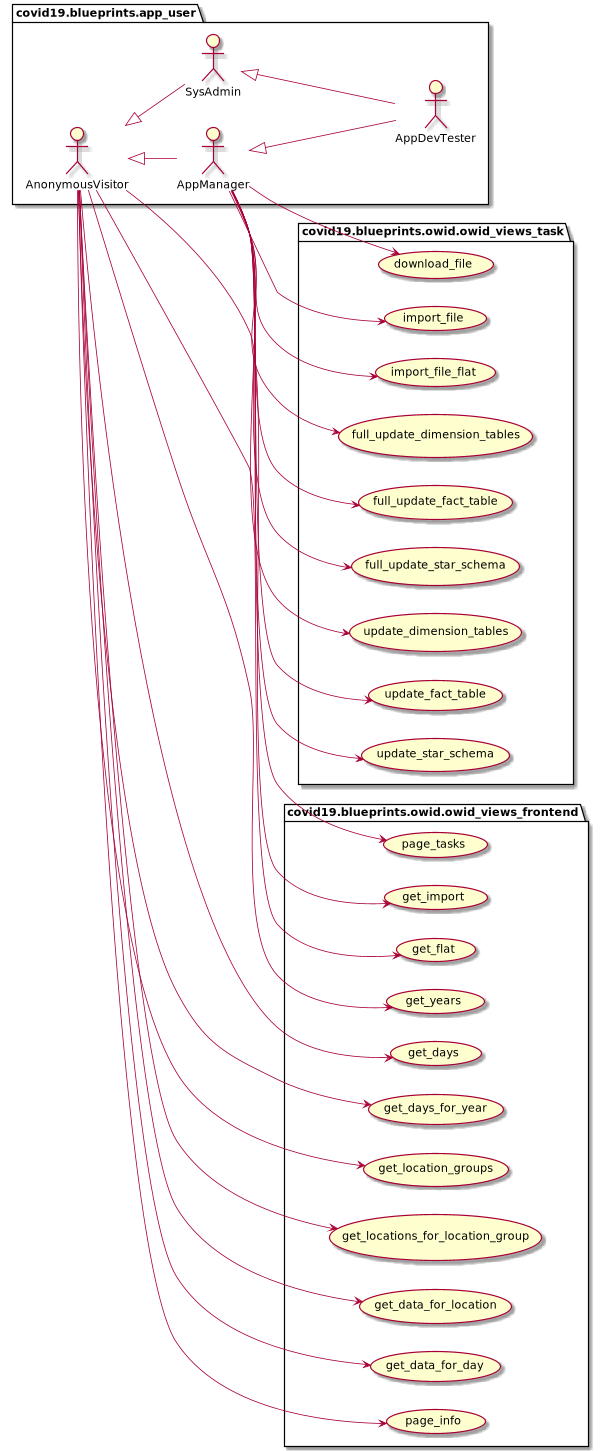

The diagram above was rendered by PlantUML. Its source (embedded in the PNG):
@startuml
package covid19.blueprints.app_user {
	actor AnonymousVisitor as vu
	actor AppManager as au
	actor SysAdmin as su
	actor AppDevTester as du
}
package covid19.blueprints.app_user {
	vu <|-- au
	vu <|-- su
	su <|-- du
	au <|-- du
}
left to right direction
package covid19.blueprints.owid.owid_views_task {
	usecase download_file as UC1
	usecase import_file as UC2
	usecase import_file_flat as UC3
	usecase full_update_dimension_tables as UC10
	usecase full_update_fact_table as UC11
	usecase full_update_star_schema as UC12
	usecase update_dimension_tables as UC20
	usecase update_fact_table as UC21
	usecase update_star_schema as UC22
}
au --> UC1
au --> UC2
au --> UC3
au --> UC10
au --> UC11
au --> UC12
au --> UC20
au --> UC21
au --> UC22
package covid19.blueprints.owid.owid_views_frontend {
	usecase get_import as UC30
	usecase get_flat as UC31
	usecase get_years as UC40
	usecase get_days as UC41
	usecase get_days_for_year as UC42
	usecase get_location_groups as UC43
	usecase get_locations_for_location_group as UC44
	usecase get_data_for_location as UC45
	usecase get_data_for_day as UC46
    usecase page_info as UC80
    usecase page_tasks as UC81
}
vu --> UC30
vu --> UC31
vu --> UC40
vu --> UC41
vu --> UC42
vu --> UC43
vu --> UC44
vu --> UC45
vu --> UC46
vu --> UC80
au --> UC81
@enduml